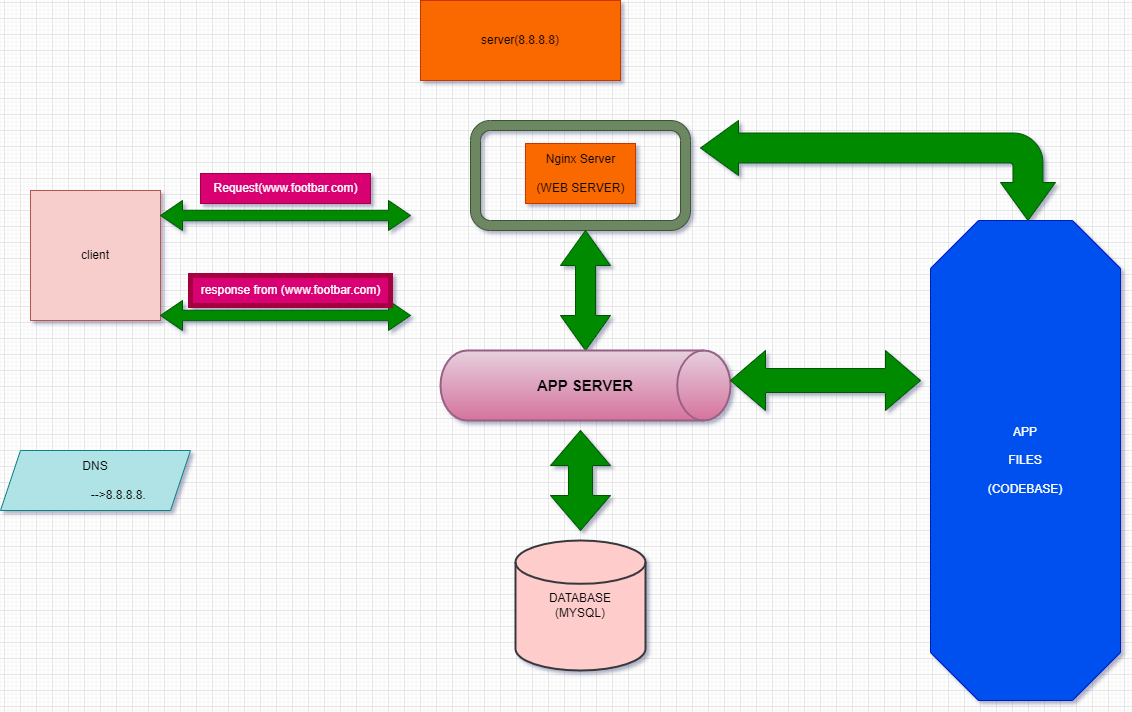

The diagram above was exported from draw.io. Its source (the exported page's mxGraphModel, read from the mxfile embedded in the PNG):
<mxGraphModel dx="2284" dy="790" grid="1" gridSize="4" guides="1" tooltips="1" connect="1" arrows="1" fold="1" page="1" pageScale="1" pageWidth="850" pageHeight="1100" background="#ffffff" math="0" shadow="0">
  <root>
    <mxCell id="0" />
    <mxCell id="1" parent="0" />
    <mxCell id="O-TXkN5BJZQCB1gIFqaB-1" value="client" style="whiteSpace=wrap;html=1;aspect=fixed;fillColor=#f8cecc;strokeColor=#b85450;" parent="1" vertex="1">
      <mxGeometry x="-390" y="220" width="130" height="130" as="geometry" />
    </mxCell>
    <mxCell id="O-TXkN5BJZQCB1gIFqaB-6" value="DNS&lt;br&gt;&lt;br&gt;&amp;nbsp; &amp;nbsp; &amp;nbsp; &amp;nbsp; &amp;nbsp; &amp;nbsp; &amp;nbsp; --&amp;gt;8.8.8.8." style="shape=parallelogram;perimeter=parallelogramPerimeter;whiteSpace=wrap;html=1;fixedSize=1;fillColor=#b0e3e6;strokeColor=#0e8088;" parent="1" vertex="1">
      <mxGeometry x="-420" y="480" width="190" height="60" as="geometry" />
    </mxCell>
    <mxCell id="O-TXkN5BJZQCB1gIFqaB-9" value="server(8.8.8.8)" style="rounded=0;whiteSpace=wrap;html=1;fillColor=#fa6800;strokeColor=#C73500;fontColor=#000000;" parent="1" vertex="1">
      <mxGeometry y="30" width="200" height="80" as="geometry" />
    </mxCell>
    <mxCell id="O-TXkN5BJZQCB1gIFqaB-20" value="Nginx Server&lt;br&gt;&lt;br&gt;(WEB SERVER)" style="text;html=1;align=center;verticalAlign=middle;resizable=0;points=[];autosize=1;strokeColor=#C73500;fillColor=#fa6800;fontColor=#000000;" parent="1" vertex="1">
      <mxGeometry x="105" y="173" width="110" height="60" as="geometry" />
    </mxCell>
    <mxCell id="O-TXkN5BJZQCB1gIFqaB-23" value="" style="verticalLabelPosition=bottom;verticalAlign=top;html=1;shape=mxgraph.basic.rounded_frame;dx=10;whiteSpace=wrap;fillColor=#6d8764;fontColor=#ffffff;strokeColor=#3A5431;" parent="1" vertex="1">
      <mxGeometry x="50" y="150" width="220" height="110" as="geometry" />
    </mxCell>
    <mxCell id="O-TXkN5BJZQCB1gIFqaB-25" value="" style="html=1;shadow=0;dashed=0;align=center;verticalAlign=middle;shape=mxgraph.arrows2.twoWayArrow;dy=0.6;dx=35;direction=south;fillColor=#008a00;fontColor=#ffffff;strokeColor=#005700;" parent="1" vertex="1">
      <mxGeometry x="140" y="260" width="50" height="120" as="geometry" />
    </mxCell>
    <mxCell id="O-TXkN5BJZQCB1gIFqaB-26" value="&lt;h1 style=&quot;font-size: 15px;&quot;&gt;APP SERVER&lt;/h1&gt;" style="strokeWidth=2;html=1;shape=mxgraph.flowchart.direct_data;whiteSpace=wrap;fillColor=#e6d0de;gradientColor=#d5739d;strokeColor=#996185;" parent="1" vertex="1">
      <mxGeometry x="20" y="380" width="290" height="70" as="geometry" />
    </mxCell>
    <mxCell id="O-TXkN5BJZQCB1gIFqaB-27" value="DATABASE&lt;br&gt;(MYSQL)" style="strokeWidth=2;html=1;shape=mxgraph.flowchart.database;whiteSpace=wrap;fillColor=#ffcccc;strokeColor=#36393d;" parent="1" vertex="1">
      <mxGeometry x="95" y="570" width="130" height="130" as="geometry" />
    </mxCell>
    <mxCell id="O-TXkN5BJZQCB1gIFqaB-29" value="" style="html=1;shadow=0;dashed=0;align=center;verticalAlign=middle;shape=mxgraph.arrows2.twoWayArrow;dy=0.6;dx=35;direction=south;fillColor=#008a00;fontColor=#ffffff;strokeColor=#005700;" parent="1" vertex="1">
      <mxGeometry x="130" y="460" width="60" height="100" as="geometry" />
    </mxCell>
    <mxCell id="O-TXkN5BJZQCB1gIFqaB-30" value="" style="html=1;shadow=0;dashed=0;align=center;verticalAlign=middle;shape=mxgraph.arrows2.twoWayArrow;dy=0.6;dx=35;fillColor=#008a00;fontColor=#ffffff;strokeColor=#005700;" parent="1" vertex="1">
      <mxGeometry x="310" y="380" width="190" height="60" as="geometry" />
    </mxCell>
    <mxCell id="O-TXkN5BJZQCB1gIFqaB-32" value="APP&lt;br&gt;&lt;br&gt;FILES&lt;br&gt;&lt;br&gt;(CODEBASE)" style="whiteSpace=wrap;html=1;shape=mxgraph.basic.octagon2;align=center;verticalAlign=middle;dx=24;fillColor=#0050ef;fontColor=#ffffff;strokeColor=#001DBC;" parent="1" vertex="1">
      <mxGeometry x="510" y="250" width="190" height="480" as="geometry" />
    </mxCell>
    <mxCell id="7Kf6HdfsjqJxyReGxcix-2" value="" style="html=1;shadow=0;dashed=0;align=center;verticalAlign=middle;shape=mxgraph.arrows2.twoWayArrow;dy=0.65;dx=22;fillColor=#008a00;fontColor=#ffffff;strokeColor=#005700;" vertex="1" parent="1">
      <mxGeometry x="-260" y="330" width="250" height="30" as="geometry" />
    </mxCell>
    <mxCell id="7Kf6HdfsjqJxyReGxcix-6" value="" style="html=1;shadow=0;dashed=0;align=center;verticalAlign=middle;shape=mxgraph.arrows2.twoWayArrow;dy=0.65;dx=22;fillColor=#008a00;fontColor=#ffffff;strokeColor=#005700;" vertex="1" parent="1">
      <mxGeometry x="-260" y="230" width="250" height="30" as="geometry" />
    </mxCell>
    <mxCell id="7Kf6HdfsjqJxyReGxcix-12" value="response from (www.footbar.com)" style="text;html=1;align=center;verticalAlign=middle;resizable=0;points=[];autosize=1;perimeterSpacing=9;strokeWidth=5;fillColor=#d80073;fontColor=#ffffff;strokeColor=#A50040;" vertex="1" parent="1">
      <mxGeometry x="-230" y="305" width="200" height="30" as="geometry" />
    </mxCell>
    <mxCell id="7Kf6HdfsjqJxyReGxcix-14" value="Request(www.footbar.com)" style="text;html=1;align=center;verticalAlign=middle;resizable=0;points=[];autosize=1;strokeColor=#A50040;fillColor=#d80073;fontColor=#ffffff;" vertex="1" parent="1">
      <mxGeometry x="-220" y="203" width="170" height="30" as="geometry" />
    </mxCell>
    <mxCell id="7Kf6HdfsjqJxyReGxcix-18" value="" style="html=1;shadow=0;dashed=0;align=center;verticalAlign=middle;shape=mxgraph.arrows2.bendDoubleArrow;dy=15;dx=38;arrowHead=55;rounded=1;direction=south;fillColor=#008a00;fontColor=#ffffff;strokeColor=#005700;" vertex="1" parent="1">
      <mxGeometry x="280" y="150" width="355" height="100" as="geometry" />
    </mxCell>
  </root>
</mxGraphModel>